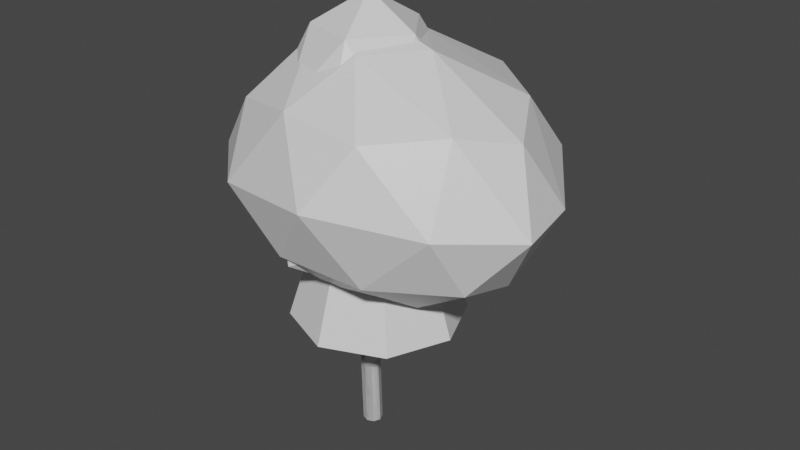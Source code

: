 # Source: Trees.blend  (saved by Blender 2.80.75; exported with 4.5.12 LTS)
import bpy
from mathutils import Matrix  # noqa: F401  (used for matrix-valued properties, if any)

bpy.ops.wm.read_factory_settings(use_empty=True)
scene = bpy.context.scene
scene.name = 'Scene'

# ---- collections
col_collection = bpy.data.collections.new('Collection'); scene.collection.children.link(col_collection)

# ---- images (referenced by path relative to the original .blend; pixels are not part of the script)
import os
ASSET_DIR = os.environ.get("B2B_ASSET_DIR", "")  # directory of the original .blend (textures are referenced by path, not embedded)
HERE = os.path.dirname(os.path.abspath(__file__))  # packed textures are extracted next to this script under _unpacked/

def load_image(name, relpath, width, height, colorspace="sRGB"):
    """Load a texture the original file referenced (path relative to the .blend, or extracted next to this script)."""
    p = next((c for c in (os.path.join(HERE, relpath), os.path.join(ASSET_DIR, relpath)) if relpath and os.path.exists(c)), "")
    if p:
        img = bpy.data.images.load(p, check_existing=True)
        img.name = name
    else:  # same state as the original file: an image datablock whose file is absent (Cycles renders it pink)
        img = bpy.data.images.new(name, width, height)
        img.source = "FILE"
        img.filepath = "//" + (relpath or name)
    img.colorspace_settings.name = colorspace
    return img
img_universal_tree_texture_psd = load_image('Universal Tree_Texture.psd', 'Universal Tree_Texture.psd', 1024, 1024, 'sRGB')

# ---- materials (node trees are filled in below, after node groups)
mat_material = bpy.data.materials.new('Material')
mat_material.alpha_threshold = 0.0
mat_material.use_transparent_shadow = False
mat_material.line_color = (0.0, 0.0, 0.0, 1.0)

# ---- material node trees
mat_material.use_nodes = True; mat_material.node_tree.nodes.clear()
_N = mat_material.node_tree.nodes; _L = mat_material.node_tree.links
n0 = _N.new('ShaderNodeOutputMaterial'); n0.name = 'Material Output'; n0.location = (300, 300)
n1 = _N.new('ShaderNodeBsdfPrincipled'); n1.name = 'Principled BSDF'; n1.location = (10, 300)
n1.distribution = 'GGX'
n1.subsurface_method = 'BURLEY'
n1.inputs[2].default_value = 0.4
n1.inputs[3].default_value = 1.45
n1.inputs[27].default_value = (0.0, 0.0, 0.0, 1.0)
n1.inputs[28].default_value = 1.0
n2 = _N.new('ShaderNodeTexImage'); n2.name = 'Image Texture'; n2.location = (-311, 280)
n2.image = img_universal_tree_texture_psd
_L.new(n1.outputs[0], n0.inputs[0])
n0.is_active_output = True

# ---- world
world_world = bpy.data.worlds.new('World'); scene.world = world_world
world_world.use_nodes = True; world_world.node_tree.nodes.clear()
_N = world_world.node_tree.nodes; _L = world_world.node_tree.links
n0 = _N.new('ShaderNodeOutputWorld'); n0.name = 'World Output'; n0.location = (300, 300)
n1 = _N.new('ShaderNodeBackground'); n1.name = 'Background'; n1.location = (10, 300)
n1.inputs[0].default_value = (0.05088, 0.05088, 0.05088, 1.0)
_L.new(n1.outputs[0], n0.inputs[0])
n0.is_active_output = True
world_world.color = (0.05088, 0.05088, 0.05088)
world_world.use_sun_shadow = False
world_world.sun_shadow_jitter_overblur = 0.0

# ---- meshes
me_icosphere_001 = bpy.data.meshes.new('Icosphere.001')
me_icosphere_001.from_pydata([(0.7908, 0.5919, 0.4442), (2.422, -0.6226, 1.657), (-0.5403, -2.044, 1.33), (-2.091, -0.08105, 1.879), (-0.5083, 1.744, 2.402), (1.521, 2.698, 2.339), (0.7654, -3.125, 5.341), (-2.249, -1.794, 4.602), (-2.333, 0.9598, 4.319), (1.297, 2.083, 5.366), (4.137, -1.108, 6.911), (-1.799, -0.3907, 8.011), (0.6084, -0.3684, 0.3473), (1.98, 0.5937, 0.4872), (0.937, -1.422, 1.063), (2.041, 0.8801, 2.287), (1.135, 1.85, 1.788), (-0.8836, -0.05297, 0.7993), (-1.488, -0.7158, 1.098), (-0.2014, 0.8929, 1.507), (-1.384, 0.7146, 1.745), (0.4191, 1.495, 2.928), (3.854, -1.373, 2.243), (3.334, 2.123, 4.557), (-0.1643, -3.421, 2.298), (1.262, -2.569, 2.787), (-2.952, -1.04, 3.43), (-1.167, -2.661, 3.019), (-0.7864, 2.487, 3.089), (-2.842, 0.1476, 3.428), (1.691, 3.566, 4.204), (0.8456, 2.781, 4.51), (1.132, -1.548, 6.883), (0.07889, -3.89, 5.287), (-3.83, -0.8597, 3.872), (0.4637, 3.235, 6.433), (2.614, 1.029, 7.607), (-0.2327, -1.565, 6.685), (0.9701, -0.1334, 7.049), (-1.637, -1.415, 6.266), (-1.983, 0.5514, 6.26), (0.4211, 1.18, 6.619), (0.0, 0.3188, -4.876), (0.0, 0.3188, 0.8066), (0.2254, 0.2254, -4.876), (0.2254, 0.2254, 0.8066), (0.3188, -1.393e-08, -4.876), (0.3188, -1.393e-08, 0.8066), (0.2254, -0.2254, -4.876), (0.2254, -0.2254, 0.8066), (-2.787e-08, -0.3188, -4.876), (-2.787e-08, -0.3188, 0.8066), (-0.2254, -0.2254, -4.876), (-0.2254, -0.2254, 0.8066), (-0.3188, 3.801e-09, -4.876), (-0.3188, 3.801e-09, 0.8066), (-0.2254, 0.2254, -4.876), (-0.2254, 0.2254, 0.8066), (0.1745, 0.3188, -0.835), (0.3999, 0.2254, -0.835), (0.4932, -1.879e-07, -0.835), (0.3999, -0.2254, -0.835), (0.1745, -0.3188, -0.835), (-0.05095, -0.2254, -0.835), (-0.1443, -1.701e-07, -0.835), (-0.05095, 0.2254, -0.835), (0.1521, 0.2254, -2.538), (0.2455, -9.691e-08, -2.538), (0.1521, -0.2254, -2.538), (-0.07327, -0.3188, -2.538), (-0.2987, -0.2254, -2.538), (-0.392, -7.917e-08, -2.538), (-0.2987, 0.2254, -2.538), (-0.07327, 0.3188, -2.538)], [], [(0, 13, 12), (1, 13, 15), (0, 12, 17), (0, 17, 19), (0, 19, 16), (1, 15, 22), (2, 14, 24), (3, 18, 26), (4, 20, 28), (5, 21, 30), (1, 22, 25), (2, 24, 27), (3, 26, 29), (4, 28, 31), (5, 30, 23), (6, 32, 37), (7, 33, 39), (8, 34, 40), (9, 35, 41), (10, 36, 38), (38, 41, 11), (38, 36, 41), (36, 9, 41), (41, 40, 11), (41, 35, 40), (35, 8, 40), (40, 39, 11), (40, 34, 39), (34, 7, 39), (39, 37, 11), (39, 33, 37), (33, 6, 37), (37, 38, 11), (37, 32, 38), (32, 10, 38), (23, 36, 10), (23, 30, 36), (30, 9, 36), (31, 35, 9), (31, 28, 35), (28, 8, 35), (29, 34, 8), (29, 26, 34), (26, 7, 34), (27, 33, 7), (27, 24, 33), (24, 6, 33), (25, 32, 6), (25, 22, 32), (22, 10, 32), (30, 31, 9), (30, 21, 31), (21, 4, 31), (28, 29, 8), (28, 20, 29), (20, 3, 29), (26, 27, 7), (26, 18, 27), (18, 2, 27), (24, 25, 6), (24, 14, 25), (14, 1, 25), (22, 23, 10), (22, 15, 23), (15, 5, 23), (16, 21, 5), (16, 19, 21), (19, 4, 21), (19, 20, 4), (19, 17, 20), (17, 3, 20), (17, 18, 3), (17, 12, 18), (12, 2, 18), (15, 16, 5), (15, 13, 16), (13, 0, 16), (12, 14, 2), (12, 13, 14), (13, 1, 14), (58, 43, 45, 59), (59, 45, 47, 60), (60, 47, 49, 61), (61, 49, 51, 62), (62, 51, 53, 63), (63, 53, 55, 64), (45, 43, 57, 55, 53, 51, 49, 47), (64, 55, 57, 65), (65, 57, 43, 58), (42, 44, 46, 48, 50, 52, 54, 56), (72, 65, 58, 73), (71, 64, 65, 72), (70, 63, 64, 71), (69, 62, 63, 70), (68, 61, 62, 69), (67, 60, 61, 68), (66, 59, 60, 67), (73, 58, 59, 66), (42, 73, 66, 44), (44, 66, 67, 46), (46, 67, 68, 48), (48, 68, 69, 50), (50, 69, 70, 52), (52, 70, 71, 54), (54, 71, 72, 56), (56, 72, 73, 42)])
_uv = me_icosphere_001.uv_layers.new(name='UVMap')
_uv.uv.foreach_set('vector', [0.8019, 0.01896, 0.7591, 0.09305, 0.8446, 0.09305, 0.7163, 0.1672, 0.6735, 0.09305, 0.6307, 0.1672, 0.1174, 0.01896, 0.0746, 0.09305, 0.1602, 0.09305, 0.2885, 0.01896, 0.2457, 0.09305, 0.3313, 0.09305, 0.4596, 0.01896, 0.4168, 0.09305, 0.5024, 0.09305, 0.7163, 0.1672, 0.6307, 0.1672, 0.6735, 0.2412, 0.8874, 0.1672, 0.8019, 0.1672, 0.8446, 0.2412, 0.2029, 0.1672, 0.1174, 0.1672, 0.1602, 0.2412, 0.3741, 0.1672, 0.2885, 0.1672, 0.3313, 0.2412, 0.5452, 0.1672, 0.4596, 0.1672, 0.5024, 0.2412, 0.7163, 0.1672, 0.6735, 0.2412, 0.7591, 0.2412, 0.8874, 0.1672, 0.8446, 0.2412, 0.9302, 0.2412, 0.2029, 0.1672, 0.1602, 0.2412, 0.2457, 0.2412, 0.3741, 0.1672, 0.3313, 0.2412, 0.4168, 0.2412, 0.5452, 0.1672, 0.5024, 0.2412, 0.588, 0.2412, 0.8019, 0.3153, 0.7163, 0.3153, 0.7591, 0.3894, 0.973, 0.3153, 0.8874, 0.3153, 0.9302, 0.3894, 0.2885, 0.3153, 0.2029, 0.3153, 0.2457, 0.3894, 0.4596, 0.3153, 0.3741, 0.3153, 0.4168, 0.3894, 0.6307, 0.3153, 0.5452, 0.3153, 0.588, 0.3894, 0.588, 0.3894, 0.5024, 0.3894, 0.5452, 0.4635, 0.588, 0.3894, 0.5452, 0.3153, 0.5024, 0.3894, 0.5452, 0.3153, 0.4596, 0.3153, 0.5024, 0.3894, 0.4168, 0.3894, 0.3313, 0.3894, 0.3741, 0.4635, 0.4168, 0.3894, 0.3741, 0.3153, 0.3313, 0.3894, 0.3741, 0.3153, 0.2885, 0.3153, 0.3313, 0.3894, 0.2457, 0.3894, 0.1602, 0.3894, 0.2029, 0.4635, 0.2457, 0.3894, 0.2029, 0.3153, 0.1602, 0.3894, 0.2029, 0.3153, 0.1174, 0.3153, 0.1602, 0.3894, 0.9302, 0.3894, 0.8446, 0.3894, 0.8874, 0.4635, 0.9302, 0.3894, 0.8874, 0.3153, 0.8446, 0.3894, 0.8874, 0.3153, 0.8019, 0.3153, 0.8446, 0.3894, 0.7591, 0.3894, 0.6735, 0.3894, 0.7163, 0.4635, 0.7591, 0.3894, 0.7163, 0.3153, 0.6735, 0.3894, 0.7163, 0.3153, 0.6307, 0.3153, 0.6735, 0.3894, 0.588, 0.2412, 0.5452, 0.3153, 0.6307, 0.3153, 0.588, 0.2412, 0.5024, 0.2412, 0.5452, 0.3153, 0.5024, 0.2412, 0.4596, 0.3153, 0.5452, 0.3153, 0.4168, 0.2412, 0.3741, 0.3153, 0.4596, 0.3153, 0.4168, 0.2412, 0.3313, 0.2412, 0.3741, 0.3153, 0.3313, 0.2412, 0.2885, 0.3153, 0.3741, 0.3153, 0.2457, 0.2412, 0.2029, 0.3153, 0.2885, 0.3153, 0.2457, 0.2412, 0.1602, 0.2412, 0.2029, 0.3153, 0.1602, 0.2412, 0.1174, 0.3153, 0.2029, 0.3153, 0.9302, 0.2412, 0.8874, 0.3153, 0.973, 0.3153, 0.9302, 0.2412, 0.8446, 0.2412, 0.8874, 0.3153, 0.8446, 0.2412, 0.8019, 0.3153, 0.8874, 0.3153, 0.7591, 0.2412, 0.7163, 0.3153, 0.8019, 0.3153, 0.7591, 0.2412, 0.6735, 0.2412, 0.7163, 0.3153, 0.6735, 0.2412, 0.6307, 0.3153, 0.7163, 0.3153, 0.5024, 0.2412, 0.4168, 0.2412, 0.4596, 0.3153, 0.5024, 0.2412, 0.4596, 0.1672, 0.4168, 0.2412, 0.4596, 0.1672, 0.3741, 0.1672, 0.4168, 0.2412, 0.3313, 0.2412, 0.2457, 0.2412, 0.2885, 0.3153, 0.3313, 0.2412, 0.2885, 0.1672, 0.2457, 0.2412, 0.2885, 0.1672, 0.2029, 0.1672, 0.2457, 0.2412, 0.1602, 0.2412, 0.0746, 0.2412, 0.1174, 0.3153, 0.1602, 0.2412, 0.1174, 0.1672, 0.0746, 0.2412, 0.1174, 0.1672, 0.03182, 0.1672, 0.0746, 0.2412, 0.8446, 0.2412, 0.7591, 0.2412, 0.8019, 0.3153, 0.8446, 0.2412, 0.8019, 0.1672, 0.7591, 0.2412, 0.8019, 0.1672, 0.7163, 0.1672, 0.7591, 0.2412, 0.6735, 0.2412, 0.588, 0.2412, 0.6307, 0.3153, 0.6735, 0.2412, 0.6307, 0.1672, 0.588, 0.2412, 0.6307, 0.1672, 0.5452, 0.1672, 0.588, 0.2412, 0.5024, 0.09305, 0.4596, 0.1672, 0.5452, 0.1672, 0.5024, 0.09305, 0.4168, 0.09305, 0.4596, 0.1672, 0.4168, 0.09305, 0.3741, 0.1672, 0.4596, 0.1672, 0.3313, 0.09305, 0.2885, 0.1672, 0.3741, 0.1672, 0.3313, 0.09305, 0.2457, 0.09305, 0.2885, 0.1672, 0.2457, 0.09305, 0.2029, 0.1672, 0.2885, 0.1672, 0.1602, 0.09305, 0.1174, 0.1672, 0.2029, 0.1672, 0.1602, 0.09305, 0.0746, 0.09305, 0.1174, 0.1672, 0.0746, 0.09305, 0.03182, 0.1672, 0.1174, 0.1672, 0.6307, 0.1672, 0.588, 0.09305, 0.5452, 0.1672, 0.6307, 0.1672, 0.6735, 0.09305, 0.588, 0.09305, 0.6735, 0.09305, 0.6307, 0.01896, 0.588, 0.09305, 0.8446, 0.09305, 0.8019, 0.1672, 0.8874, 0.1672, 0.8446, 0.09305, 0.7591, 0.09305, 0.8019, 0.1672, 0.7591, 0.09305, 0.7163, 0.1672, 0.8019, 0.1672, 0.8861, 0.777, 0.8861, 0.977, 0.7775, 0.977, 0.7775, 0.777, 0.7775, 0.777, 0.7775, 0.977, 0.669, 0.977, 0.669, 0.777, 0.669, 0.777, 0.669, 0.977, 0.5604, 0.977, 0.5604, 0.777, 0.5604, 0.777, 0.5604, 0.977, 0.4519, 0.977, 0.4519, 0.777, 0.4519, 0.777, 0.4519, 0.977, 0.3433, 0.977, 0.3433, 0.777, 0.3433, 0.777, 0.3433, 0.977, 0.2347, 0.977, 0.2347, 0.777, 0.9607, 0.8872, 0.9702, 0.9101, 0.9607, 0.933, 0.9378, 0.9425, 0.915, 0.933, 0.9055, 0.9101, 0.915, 0.8872, 0.9378, 0.8778, 0.2347, 0.777, 0.2347, 0.977, 0.1262, 0.977, 0.1262, 0.777, 0.1262, 0.777, 0.1262, 0.977, 0.01762, 0.977, 0.01762, 0.777, 0.9702, 0.8427, 0.9607, 0.8198, 0.9378, 0.8103, 0.915, 0.8198, 0.9055, 0.8427, 0.915, 0.8656, 0.9378, 0.8751, 0.9607, 0.8656, 0.1262, 0.6598, 0.1262, 0.777, 0.01762, 0.777, 0.01762, 0.6598, 0.2347, 0.6598, 0.2347, 0.777, 0.1262, 0.777, 0.1262, 0.6598, 0.3433, 0.6598, 0.3433, 0.777, 0.2347, 0.777, 0.2347, 0.6598, 0.4519, 0.6598, 0.4519, 0.777, 0.3433, 0.777, 0.3433, 0.6598, 0.5604, 0.6598, 0.5604, 0.777, 0.4519, 0.777, 0.4519, 0.6598, 0.669, 0.6598, 0.669, 0.777, 0.5604, 0.777, 0.5604, 0.6598, 0.7775, 0.6598, 0.7775, 0.777, 0.669, 0.777, 0.669, 0.6598, 0.8861, 0.6598, 0.8861, 0.777, 0.7775, 0.777, 0.7775, 0.6598, 0.8861, 0.5427, 0.8861, 0.6598, 0.7775, 0.6598, 0.7775, 0.5427, 0.7775, 0.5427, 0.7775, 0.6598, 0.669, 0.6598, 0.669, 0.5427, 0.669, 0.5427, 0.669, 0.6598, 0.5604, 0.6598, 0.5604, 0.5427, 0.5604, 0.5427, 0.5604, 0.6598, 0.4519, 0.6598, 0.4519, 0.5427, 0.4519, 0.5427, 0.4519, 0.6598, 0.3433, 0.6598, 0.3433, 0.5427, 0.3433, 0.5427, 0.3433, 0.6598, 0.2347, 0.6598, 0.2347, 0.5427, 0.2347, 0.5427, 0.2347, 0.6598, 0.1262, 0.6598, 0.1262, 0.5427, 0.1262, 0.5427, 0.1262, 0.6598, 0.01762, 0.6598, 0.01762, 0.5427])
me_icosphere_001.materials.append(mat_material)
me_icosphere_001.use_remesh_preserve_volume = False
me_icosphere_001.use_remesh_preserve_attributes = False
me_icosphere_001.use_mirror_vertex_groups = False
me_icosphere_001.update()
me_icosphere_002 = bpy.data.meshes.new('Icosphere.002')
me_icosphere_002.from_pydata([(0.0, 0.3188, -4.876), (0.0, 0.3188, 0.8775), (0.2254, 0.2254, -4.876), (0.2254, 0.2254, 0.8779), (0.3188, -1.393e-08, -4.876), (0.3188, -1.393e-08, 0.8779), (0.2254, -0.2254, -4.876), (0.2254, -0.2254, 0.8777), (-2.787e-08, -0.3188, -4.876), (-2.787e-08, -0.3188, 0.8773), (-0.2254, -0.2254, -4.876), (-0.2254, -0.2254, 0.8769), (-0.3188, 3.801e-09, -4.876), (-0.3188, 3.801e-09, 0.8769), (-0.2254, 0.2254, -4.876), (-0.2254, 0.2254, 0.8771), (0.1745, 0.3188, -0.835), (0.3999, 0.2254, -0.835), (0.4932, -1.879e-07, -0.835), (0.3999, -0.2254, -0.835), (0.1745, -0.3188, -0.835), (-0.05095, -0.2254, -0.835), (-0.1443, -1.701e-07, -0.835), (-0.05095, 0.2254, -0.835), (0.1521, 0.2254, -2.538), (0.2455, -9.691e-08, -2.538), (0.1521, -0.2254, -2.538), (-0.07327, -0.3188, -2.538), (-0.2987, -0.2254, -2.538), (-0.392, -7.917e-08, -2.538), (-0.2987, 0.2254, -2.538), (-0.07327, 0.3188, -2.538), (0.04328, 0.01136, 0.3926), (2.352, -1.666, 2.389), (-0.8385, -2.703, 2.389), (-2.81, 0.01136, 2.389), (-0.8385, 2.725, 2.389), (2.352, 1.689, 2.389), (0.9251, -2.703, 6.454), (-2.265, -1.666, 6.454), (-2.265, 1.689, 6.454), (0.9251, 2.725, 6.454), (2.897, 0.01136, 6.454), (0.04328, 0.01136, 9.765), (-0.475, -1.584, 0.8989), (1.4, -0.9745, 0.8989), (0.8819, -2.57, 2.084), (2.757, 0.01136, 2.084), (1.4, 0.9972, 0.8989), (-1.634, 0.01136, 0.8989), (-2.152, -1.584, 2.084), (-0.475, 1.607, 0.8989), (-2.152, 1.607, 2.084), (0.8819, 2.592, 2.084), (3.078, -0.9745, 4.274), (3.078, 0.9972, 4.274), (0.04328, -3.179, 4.274), (1.919, -2.57, 4.274), (-2.991, -0.9745, 4.274), (-1.832, -2.57, 4.274), (-1.832, 2.592, 4.274), (-2.991, 0.9972, 4.274), (1.919, 2.592, 4.274), (0.04328, 3.202, 4.274), (2.239, -1.584, 6.874), (-0.7954, -2.57, 6.874), (-2.671, 0.01136, 6.874), (-0.7954, 2.592, 6.874), (2.239, 1.607, 6.874), (0.5616, -1.584, 8.767), (1.721, 0.01136, 8.767), (-1.314, -0.9745, 8.767), (-1.314, 0.9972, 8.767), (0.5616, 1.607, 8.767)], [], [(16, 1, 3, 17), (17, 3, 5, 18), (18, 5, 7, 19), (19, 7, 9, 20), (20, 9, 11, 21), (21, 11, 13, 22), (3, 1, 15, 13, 11, 9, 7, 5), (22, 13, 15, 23), (23, 15, 1, 16), (0, 2, 4, 6, 8, 10, 12, 14), (30, 23, 16, 31), (29, 22, 23, 30), (28, 21, 22, 29), (27, 20, 21, 28), (26, 19, 20, 27), (25, 18, 19, 26), (24, 17, 18, 25), (31, 16, 17, 24), (0, 31, 24, 2), (2, 24, 25, 4), (4, 25, 26, 6), (6, 26, 27, 8), (8, 27, 28, 10), (10, 28, 29, 12), (12, 29, 30, 14), (14, 30, 31, 0), (32, 45, 44), (33, 45, 47), (32, 44, 49), (32, 49, 51), (32, 51, 48), (33, 47, 54), (34, 46, 56), (35, 50, 58), (36, 52, 60), (37, 53, 62), (33, 54, 57), (34, 56, 59), (35, 58, 61), (36, 60, 63), (37, 62, 55), (38, 64, 69), (39, 65, 71), (40, 66, 72), (41, 67, 73), (42, 68, 70), (70, 73, 43), (70, 68, 73), (68, 41, 73), (73, 72, 43), (73, 67, 72), (67, 40, 72), (72, 71, 43), (72, 66, 71), (66, 39, 71), (71, 69, 43), (71, 65, 69), (65, 38, 69), (69, 70, 43), (69, 64, 70), (64, 42, 70), (55, 68, 42), (55, 62, 68), (62, 41, 68), (63, 67, 41), (63, 60, 67), (60, 40, 67), (61, 66, 40), (61, 58, 66), (58, 39, 66), (59, 65, 39), (59, 56, 65), (56, 38, 65), (57, 64, 38), (57, 54, 64), (54, 42, 64), (62, 63, 41), (62, 53, 63), (53, 36, 63), (60, 61, 40), (60, 52, 61), (52, 35, 61), (58, 59, 39), (58, 50, 59), (50, 34, 59), (56, 57, 38), (56, 46, 57), (46, 33, 57), (54, 55, 42), (54, 47, 55), (47, 37, 55), (48, 53, 37), (48, 51, 53), (51, 36, 53), (51, 52, 36), (51, 49, 52), (49, 35, 52), (49, 50, 35), (49, 44, 50), (44, 34, 50), (47, 48, 37), (47, 45, 48), (45, 32, 48), (44, 46, 34), (44, 45, 46), (45, 33, 46)])
_uv = me_icosphere_002.uv_layers.new(name='UVMap')
_uv.uv.foreach_set('vector', [0.8716, 0.7774, 0.8716, 0.9711, 0.7664, 0.9711, 0.7664, 0.7774, 0.7664, 0.7774, 0.7664, 0.9711, 0.6612, 0.9711, 0.6612, 0.7774, 0.6612, 0.7774, 0.6612, 0.9711, 0.556, 0.9711, 0.556, 0.7774, 0.556, 0.7774, 0.556, 0.9711, 0.4509, 0.9711, 0.4509, 0.7774, 0.4509, 0.7774, 0.4509, 0.9711, 0.3457, 0.9711, 0.3457, 0.7774, 0.3457, 0.7774, 0.3457, 0.9711, 0.2405, 0.9711, 0.2405, 0.7774, 0.9592, 0.8853, 0.9677, 0.9058, 0.9592, 0.9263, 0.9387, 0.9348, 0.9183, 0.9263, 0.9098, 0.9058, 0.9183, 0.8853, 0.9387, 0.8768, 0.2405, 0.7774, 0.2405, 0.9711, 0.1353, 0.9711, 0.1353, 0.7774, 0.1353, 0.7774, 0.1353, 0.9711, 0.03016, 0.9711, 0.03016, 0.7774, 0.9677, 0.8455, 0.9592, 0.825, 0.9387, 0.8165, 0.9183, 0.825, 0.9098, 0.8455, 0.9183, 0.866, 0.9387, 0.8744, 0.9592, 0.866, 0.1353, 0.6639, 0.1353, 0.7774, 0.03016, 0.7774, 0.03016, 0.6639, 0.2405, 0.6639, 0.2405, 0.7774, 0.1353, 0.7774, 0.1353, 0.6639, 0.3457, 0.6639, 0.3457, 0.7774, 0.2405, 0.7774, 0.2405, 0.6639, 0.4509, 0.6639, 0.4509, 0.7774, 0.3457, 0.7774, 0.3457, 0.6639, 0.556, 0.6639, 0.556, 0.7774, 0.4509, 0.7774, 0.4509, 0.6639, 0.6612, 0.6639, 0.6612, 0.7774, 0.556, 0.7774, 0.556, 0.6639, 0.7664, 0.6639, 0.7664, 0.7774, 0.6612, 0.7774, 0.6612, 0.6639, 0.8716, 0.6639, 0.8716, 0.7774, 0.7664, 0.7774, 0.7664, 0.6639, 0.8716, 0.5504, 0.8716, 0.6639, 0.7664, 0.6639, 0.7664, 0.5504, 0.7664, 0.5504, 0.7664, 0.6639, 0.6612, 0.6639, 0.6612, 0.5504, 0.6612, 0.5504, 0.6612, 0.6639, 0.556, 0.6639, 0.556, 0.5504, 0.556, 0.5504, 0.556, 0.6639, 0.4509, 0.6639, 0.4509, 0.5504, 0.4509, 0.5504, 0.4509, 0.6639, 0.3457, 0.6639, 0.3457, 0.5504, 0.3457, 0.5504, 0.3457, 0.6639, 0.2405, 0.6639, 0.2405, 0.5504, 0.2405, 0.5504, 0.2405, 0.6639, 0.1353, 0.6639, 0.1353, 0.5504, 0.1353, 0.5504, 0.1353, 0.6639, 0.03016, 0.6639, 0.03016, 0.5504, 0.8059, 0.009132, 0.7622, 0.08482, 0.8496, 0.08482, 0.7185, 0.1605, 0.6748, 0.08482, 0.6311, 0.1605, 0.1067, 0.009132, 0.06303, 0.08482, 0.1504, 0.08482, 0.2815, 0.009132, 0.2378, 0.08482, 0.3252, 0.08482, 0.4563, 0.009132, 0.4126, 0.08482, 0.5, 0.08482, 0.7185, 0.1605, 0.6311, 0.1605, 0.6748, 0.2362, 0.8933, 0.1605, 0.8059, 0.1605, 0.8496, 0.2362, 0.1941, 0.1605, 0.1067, 0.1605, 0.1504, 0.2362, 0.3689, 0.1605, 0.2815, 0.1605, 0.3252, 0.2362, 0.5437, 0.1605, 0.4563, 0.1605, 0.5, 0.2362, 0.7185, 0.1605, 0.6748, 0.2362, 0.7622, 0.2362, 0.8933, 0.1605, 0.8496, 0.2362, 0.937, 0.2362, 0.1941, 0.1605, 0.1504, 0.2362, 0.2378, 0.2362, 0.3689, 0.1605, 0.3252, 0.2362, 0.4126, 0.2362, 0.5437, 0.1605, 0.5, 0.2362, 0.5874, 0.2362, 0.8059, 0.3119, 0.7185, 0.3119, 0.7622, 0.3876, 0.9807, 0.3119, 0.8933, 0.3119, 0.937, 0.3876, 0.2815, 0.3119, 0.1941, 0.3119, 0.2378, 0.3876, 0.4563, 0.3119, 0.3689, 0.3119, 0.4126, 0.3876, 0.6311, 0.3119, 0.5437, 0.3119, 0.5874, 0.3876, 0.5874, 0.3876, 0.5, 0.3876, 0.5437, 0.4632, 0.5874, 0.3876, 0.5437, 0.3119, 0.5, 0.3876, 0.5437, 0.3119, 0.4563, 0.3119, 0.5, 0.3876, 0.4126, 0.3876, 0.3252, 0.3876, 0.3689, 0.4632, 0.4126, 0.3876, 0.3689, 0.3119, 0.3252, 0.3876, 0.3689, 0.3119, 0.2815, 0.3119, 0.3252, 0.3876, 0.2378, 0.3876, 0.1504, 0.3876, 0.1941, 0.4632, 0.2378, 0.3876, 0.1941, 0.3119, 0.1504, 0.3876, 0.1941, 0.3119, 0.1067, 0.3119, 0.1504, 0.3876, 0.937, 0.3876, 0.8496, 0.3876, 0.8933, 0.4632, 0.937, 0.3876, 0.8933, 0.3119, 0.8496, 0.3876, 0.8933, 0.3119, 0.8059, 0.3119, 0.8496, 0.3876, 0.7622, 0.3876, 0.6748, 0.3876, 0.7185, 0.4632, 0.7622, 0.3876, 0.7185, 0.3119, 0.6748, 0.3876, 0.7185, 0.3119, 0.6311, 0.3119, 0.6748, 0.3876, 0.5874, 0.2362, 0.5437, 0.3119, 0.6311, 0.3119, 0.5874, 0.2362, 0.5, 0.2362, 0.5437, 0.3119, 0.5, 0.2362, 0.4563, 0.3119, 0.5437, 0.3119, 0.4126, 0.2362, 0.3689, 0.3119, 0.4563, 0.3119, 0.4126, 0.2362, 0.3252, 0.2362, 0.3689, 0.3119, 0.3252, 0.2362, 0.2815, 0.3119, 0.3689, 0.3119, 0.2378, 0.2362, 0.1941, 0.3119, 0.2815, 0.3119, 0.2378, 0.2362, 0.1504, 0.2362, 0.1941, 0.3119, 0.1504, 0.2362, 0.1067, 0.3119, 0.1941, 0.3119, 0.937, 0.2362, 0.8933, 0.3119, 0.9807, 0.3119, 0.937, 0.2362, 0.8496, 0.2362, 0.8933, 0.3119, 0.8496, 0.2362, 0.8059, 0.3119, 0.8933, 0.3119, 0.7622, 0.2362, 0.7185, 0.3119, 0.8059, 0.3119, 0.7622, 0.2362, 0.6748, 0.2362, 0.7185, 0.3119, 0.6748, 0.2362, 0.6311, 0.3119, 0.7185, 0.3119, 0.5, 0.2362, 0.4126, 0.2362, 0.4563, 0.3119, 0.5, 0.2362, 0.4563, 0.1605, 0.4126, 0.2362, 0.4563, 0.1605, 0.3689, 0.1605, 0.4126, 0.2362, 0.3252, 0.2362, 0.2378, 0.2362, 0.2815, 0.3119, 0.3252, 0.2362, 0.2815, 0.1605, 0.2378, 0.2362, 0.2815, 0.1605, 0.1941, 0.1605, 0.2378, 0.2362, 0.1504, 0.2362, 0.06303, 0.2362, 0.1067, 0.3119, 0.1504, 0.2362, 0.1067, 0.1605, 0.06303, 0.2362, 0.1067, 0.1605, 0.01933, 0.1605, 0.06303, 0.2362, 0.8496, 0.2362, 0.7622, 0.2362, 0.8059, 0.3119, 0.8496, 0.2362, 0.8059, 0.1605, 0.7622, 0.2362, 0.8059, 0.1605, 0.7185, 0.1605, 0.7622, 0.2362, 0.6748, 0.2362, 0.5874, 0.2362, 0.6311, 0.3119, 0.6748, 0.2362, 0.6311, 0.1605, 0.5874, 0.2362, 0.6311, 0.1605, 0.5437, 0.1605, 0.5874, 0.2362, 0.5, 0.08482, 0.4563, 0.1605, 0.5437, 0.1605, 0.5, 0.08482, 0.4126, 0.08482, 0.4563, 0.1605, 0.4126, 0.08482, 0.3689, 0.1605, 0.4563, 0.1605, 0.3252, 0.08482, 0.2815, 0.1605, 0.3689, 0.1605, 0.3252, 0.08482, 0.2378, 0.08482, 0.2815, 0.1605, 0.2378, 0.08482, 0.1941, 0.1605, 0.2815, 0.1605, 0.1504, 0.08482, 0.1067, 0.1605, 0.1941, 0.1605, 0.1504, 0.08482, 0.06303, 0.08482, 0.1067, 0.1605, 0.06303, 0.08482, 0.01933, 0.1605, 0.1067, 0.1605, 0.6311, 0.1605, 0.5874, 0.08482, 0.5437, 0.1605, 0.6311, 0.1605, 0.6748, 0.08482, 0.5874, 0.08482, 0.6748, 0.08482, 0.6311, 0.009132, 0.5874, 0.08482, 0.8496, 0.08482, 0.8059, 0.1605, 0.8933, 0.1605, 0.8496, 0.08482, 0.7622, 0.08482, 0.8059, 0.1605, 0.7622, 0.08482, 0.7185, 0.1605, 0.8059, 0.1605])
me_icosphere_002.materials.append(mat_material)
me_icosphere_002.use_remesh_preserve_volume = False
me_icosphere_002.use_remesh_preserve_attributes = False
me_icosphere_002.use_mirror_vertex_groups = False
me_icosphere_002.update()
me_icosphere_003 = bpy.data.meshes.new('Icosphere.003')
me_icosphere_003.from_pydata([(0.0, 0.3188, -4.876), (0.6307, 0.3609, 0.9053), (0.2254, 0.2254, -4.876), (0.9631, 0.2524, 0.8974), (0.3188, -1.393e-08, -4.876), (1.131, -0.00211, 0.8892), (0.2254, -0.2254, -4.876), (1.027, -0.2501, 0.8905), (-2.787e-08, -0.3188, -4.876), (0.7144, -0.3473, 0.8909), (-0.2254, -0.2254, -4.876), (0.384, -0.2386, 0.8858), (-0.3188, 3.801e-09, -4.876), (0.2278, 0.01026, 0.8869), (-0.2254, 0.2254, -4.876), (0.3294, 0.2581, 0.8986), (0.2426, 0.3188, -0.835), (0.5011, 0.2254, -0.835), (0.6199, -1.879e-07, -0.835), (0.5237, -0.2254, -0.835), (0.2697, -0.3188, -0.835), (0.01239, -0.2254, -0.835), (-0.09834, -1.701e-07, -0.835), (-0.003291, 0.2254, -0.835), (0.1521, 0.2254, -2.538), (0.2455, -9.691e-08, -2.538), (0.1521, -0.2254, -2.538), (-0.07327, -0.3188, -2.538), (-0.2987, -0.2254, -2.538), (-0.392, -7.917e-08, -2.538), (-0.2987, 0.2254, -2.538), (-0.07327, 0.3188, -2.538), (0.5194, 0.01136, 0.3926), (4.91, -1.728, 2.418), (-0.2837, -3.614, 2.667), (-3.835, -0.1161, 2.389), (-1.468, 4.234, 2.973), (4.478, 2.369, 2.441), (2.446, -3.334, 6.736), (-2.991, -2.075, 6.433), (-3.212, 2.405, 6.508), (1.817, 4.148, 6.951), (5.343, 0.108, 6.455), (0.05439, 0.01136, 9.208), (0.05031, -1.745, 0.9584), (2.728, -1.041, 0.9299), (2.426, -3.186, 2.373), (5.137, 0.04348, 2.085), (2.406, 1.084, 0.9261), (-1.656, -0.008709, 0.8989), (-2.815, -1.956, 2.084), (-0.2919, 1.856, 1.041), (-2.798, 2.106, 2.194), (1.894, 4.05, 2.599), (6.479, -0.9745, 4.274), (6.024, 1.36, 4.277), (1.385, -4.481, 4.863), (4.585, -2.907, 4.432), (-4.865, -1.244, 4.274), (-2.428, -3.512, 4.345), (-3.285, 4.445, 4.784), (-4.451, 1.183, 4.267), (4.287, 3.844, 4.948), (0.004786, 5.37, 5.323), (4.314, -1.654, 6.906), (-0.316, -3.159, 6.953), (-3.348, -0.04565, 6.821), (-1.285, 3.68, 7.179), (4.06, 2.295, 6.899), (0.9511, -1.619, 8.41), (2.331, 0.01136, 8.453), (-1.295, -0.9893, 8.374), (-1.368, 1.038, 8.374), (0.7031, 1.664, 8.413)], [], [(16, 1, 3, 17), (17, 3, 5, 18), (18, 5, 7, 19), (19, 7, 9, 20), (20, 9, 11, 21), (21, 11, 13, 22), (3, 1, 15, 13, 11, 9, 7, 5), (22, 13, 15, 23), (23, 15, 1, 16), (0, 2, 4, 6, 8, 10, 12, 14), (30, 23, 16, 31), (29, 22, 23, 30), (28, 21, 22, 29), (27, 20, 21, 28), (26, 19, 20, 27), (25, 18, 19, 26), (24, 17, 18, 25), (31, 16, 17, 24), (0, 31, 24, 2), (2, 24, 25, 4), (4, 25, 26, 6), (6, 26, 27, 8), (8, 27, 28, 10), (10, 28, 29, 12), (12, 29, 30, 14), (14, 30, 31, 0), (32, 45, 44), (33, 45, 47), (32, 44, 49), (32, 49, 51), (32, 51, 48), (33, 47, 54), (34, 46, 56), (35, 50, 58), (36, 52, 60), (37, 53, 62), (33, 54, 57), (34, 56, 59), (35, 58, 61), (36, 60, 63), (37, 62, 55), (38, 64, 69), (39, 65, 71), (40, 66, 72), (41, 67, 73), (42, 68, 70), (70, 73, 43), (70, 68, 73), (68, 41, 73), (73, 72, 43), (73, 67, 72), (67, 40, 72), (72, 71, 43), (72, 66, 71), (66, 39, 71), (71, 69, 43), (71, 65, 69), (65, 38, 69), (69, 70, 43), (69, 64, 70), (64, 42, 70), (55, 68, 42), (55, 62, 68), (62, 41, 68), (63, 67, 41), (63, 60, 67), (60, 40, 67), (61, 66, 40), (61, 58, 66), (58, 39, 66), (59, 65, 39), (59, 56, 65), (56, 38, 65), (57, 64, 38), (57, 54, 64), (54, 42, 64), (62, 63, 41), (62, 53, 63), (53, 36, 63), (60, 61, 40), (60, 52, 61), (52, 35, 61), (58, 59, 39), (58, 50, 59), (50, 34, 59), (56, 57, 38), (56, 46, 57), (46, 33, 57), (54, 55, 42), (54, 47, 55), (47, 37, 55), (48, 53, 37), (48, 51, 53), (51, 36, 53), (51, 52, 36), (51, 49, 52), (49, 35, 52), (49, 50, 35), (49, 44, 50), (44, 34, 50), (47, 48, 37), (47, 45, 48), (45, 32, 48), (44, 46, 34), (44, 45, 46), (45, 33, 46)])
_uv = me_icosphere_003.uv_layers.new(name='UVMap')
_uv.uv.foreach_set('vector', [0.8704, 0.774, 0.8704, 0.9684, 0.7649, 0.9684, 0.7649, 0.774, 0.7649, 0.774, 0.7649, 0.9684, 0.6594, 0.9684, 0.6594, 0.774, 0.6594, 0.774, 0.6594, 0.9684, 0.5539, 0.9684, 0.5539, 0.774, 0.5539, 0.774, 0.5539, 0.9684, 0.4484, 0.9684, 0.4484, 0.774, 0.4484, 0.774, 0.4484, 0.9684, 0.3429, 0.9684, 0.3429, 0.774, 0.3429, 0.774, 0.3429, 0.9684, 0.2374, 0.9684, 0.2374, 0.774, 0.9644, 0.8886, 0.9748, 0.9135, 0.9644, 0.9384, 0.9395, 0.9487, 0.9146, 0.9384, 0.9043, 0.9135, 0.9146, 0.8886, 0.9395, 0.8782, 0.2374, 0.774, 0.2374, 0.9684, 0.1319, 0.9684, 0.1319, 0.774, 0.1319, 0.774, 0.1319, 0.9684, 0.02638, 0.9684, 0.02638, 0.774, 0.9748, 0.8401, 0.9644, 0.8151, 0.9395, 0.8048, 0.9146, 0.8151, 0.9043, 0.8401, 0.9146, 0.865, 0.9395, 0.8753, 0.9644, 0.865, 0.1319, 0.6602, 0.1319, 0.774, 0.02638, 0.774, 0.02638, 0.6602, 0.2374, 0.6602, 0.2374, 0.774, 0.1319, 0.774, 0.1319, 0.6602, 0.3429, 0.6602, 0.3429, 0.774, 0.2374, 0.774, 0.2374, 0.6602, 0.4484, 0.6602, 0.4484, 0.774, 0.3429, 0.774, 0.3429, 0.6602, 0.5539, 0.6602, 0.5539, 0.774, 0.4484, 0.774, 0.4484, 0.6602, 0.6594, 0.6602, 0.6594, 0.774, 0.5539, 0.774, 0.5539, 0.6602, 0.7649, 0.6602, 0.7649, 0.774, 0.6594, 0.774, 0.6594, 0.6602, 0.8704, 0.6602, 0.8704, 0.774, 0.7649, 0.774, 0.7649, 0.6602, 0.8704, 0.5464, 0.8704, 0.6602, 0.7649, 0.6602, 0.7649, 0.5464, 0.7649, 0.5464, 0.7649, 0.6602, 0.6594, 0.6602, 0.6594, 0.5464, 0.6594, 0.5464, 0.6594, 0.6602, 0.5539, 0.6602, 0.5539, 0.5464, 0.5539, 0.5464, 0.5539, 0.6602, 0.4484, 0.6602, 0.4484, 0.5464, 0.4484, 0.5464, 0.4484, 0.6602, 0.3429, 0.6602, 0.3429, 0.5464, 0.3429, 0.5464, 0.3429, 0.6602, 0.2374, 0.6602, 0.2374, 0.5464, 0.2374, 0.5464, 0.2374, 0.6602, 0.1319, 0.6602, 0.1319, 0.5464, 0.1319, 0.5464, 0.1319, 0.6602, 0.02638, 0.6602, 0.02638, 0.5464, 0.8044, 0.01023, 0.7609, 0.08555, 0.8479, 0.08555, 0.7174, 0.1609, 0.6739, 0.08555, 0.6305, 0.1609, 0.1086, 0.01023, 0.06514, 0.08555, 0.1521, 0.08555, 0.2826, 0.01023, 0.2391, 0.08555, 0.3261, 0.08555, 0.4565, 0.01023, 0.413, 0.08555, 0.5, 0.08555, 0.7174, 0.1609, 0.6305, 0.1609, 0.6739, 0.2362, 0.8914, 0.1609, 0.8044, 0.1609, 0.8479, 0.2362, 0.1956, 0.1609, 0.1086, 0.1609, 0.1521, 0.2362, 0.3695, 0.1609, 0.2826, 0.1609, 0.3261, 0.2362, 0.5435, 0.1609, 0.4565, 0.1609, 0.5, 0.2362, 0.7174, 0.1609, 0.6739, 0.2362, 0.7609, 0.2362, 0.8914, 0.1609, 0.8479, 0.2362, 0.9349, 0.2362, 0.1956, 0.1609, 0.1521, 0.2362, 0.2391, 0.2362, 0.3695, 0.1609, 0.3261, 0.2362, 0.413, 0.2362, 0.5435, 0.1609, 0.5, 0.2362, 0.587, 0.2362, 0.8044, 0.3115, 0.7174, 0.3115, 0.7609, 0.3868, 0.9783, 0.3115, 0.8914, 0.3115, 0.9349, 0.3868, 0.2826, 0.3115, 0.1956, 0.3115, 0.2391, 0.3868, 0.4565, 0.3115, 0.3695, 0.3115, 0.413, 0.3868, 0.6305, 0.3115, 0.5435, 0.3115, 0.587, 0.3868, 0.587, 0.3868, 0.5, 0.3868, 0.5435, 0.4622, 0.587, 0.3868, 0.5435, 0.3115, 0.5, 0.3868, 0.5435, 0.3115, 0.4565, 0.3115, 0.5, 0.3868, 0.413, 0.3868, 0.3261, 0.3868, 0.3695, 0.4622, 0.413, 0.3868, 0.3695, 0.3115, 0.3261, 0.3868, 0.3695, 0.3115, 0.2826, 0.3115, 0.3261, 0.3868, 0.2391, 0.3868, 0.1521, 0.3868, 0.1956, 0.4622, 0.2391, 0.3868, 0.1956, 0.3115, 0.1521, 0.3868, 0.1956, 0.3115, 0.1086, 0.3115, 0.1521, 0.3868, 0.9349, 0.3868, 0.8479, 0.3868, 0.8914, 0.4622, 0.9349, 0.3868, 0.8914, 0.3115, 0.8479, 0.3868, 0.8914, 0.3115, 0.8044, 0.3115, 0.8479, 0.3868, 0.7609, 0.3868, 0.6739, 0.3868, 0.7174, 0.4622, 0.7609, 0.3868, 0.7174, 0.3115, 0.6739, 0.3868, 0.7174, 0.3115, 0.6305, 0.3115, 0.6739, 0.3868, 0.587, 0.2362, 0.5435, 0.3115, 0.6305, 0.3115, 0.587, 0.2362, 0.5, 0.2362, 0.5435, 0.3115, 0.5, 0.2362, 0.4565, 0.3115, 0.5435, 0.3115, 0.413, 0.2362, 0.3695, 0.3115, 0.4565, 0.3115, 0.413, 0.2362, 0.3261, 0.2362, 0.3695, 0.3115, 0.3261, 0.2362, 0.2826, 0.3115, 0.3695, 0.3115, 0.2391, 0.2362, 0.1956, 0.3115, 0.2826, 0.3115, 0.2391, 0.2362, 0.1521, 0.2362, 0.1956, 0.3115, 0.1521, 0.2362, 0.1086, 0.3115, 0.1956, 0.3115, 0.9349, 0.2362, 0.8914, 0.3115, 0.9783, 0.3115, 0.9349, 0.2362, 0.8479, 0.2362, 0.8914, 0.3115, 0.8479, 0.2362, 0.8044, 0.3115, 0.8914, 0.3115, 0.7609, 0.2362, 0.7174, 0.3115, 0.8044, 0.3115, 0.7609, 0.2362, 0.6739, 0.2362, 0.7174, 0.3115, 0.6739, 0.2362, 0.6305, 0.3115, 0.7174, 0.3115, 0.5, 0.2362, 0.413, 0.2362, 0.4565, 0.3115, 0.5, 0.2362, 0.4565, 0.1609, 0.413, 0.2362, 0.4565, 0.1609, 0.3695, 0.1609, 0.413, 0.2362, 0.3261, 0.2362, 0.2391, 0.2362, 0.2826, 0.3115, 0.3261, 0.2362, 0.2826, 0.1609, 0.2391, 0.2362, 0.2826, 0.1609, 0.1956, 0.1609, 0.2391, 0.2362, 0.1521, 0.2362, 0.06514, 0.2362, 0.1086, 0.3115, 0.1521, 0.2362, 0.1086, 0.1609, 0.06514, 0.2362, 0.1086, 0.1609, 0.02166, 0.1609, 0.06514, 0.2362, 0.8479, 0.2362, 0.7609, 0.2362, 0.8044, 0.3115, 0.8479, 0.2362, 0.8044, 0.1609, 0.7609, 0.2362, 0.8044, 0.1609, 0.7174, 0.1609, 0.7609, 0.2362, 0.6739, 0.2362, 0.587, 0.2362, 0.6305, 0.3115, 0.6739, 0.2362, 0.6305, 0.1609, 0.587, 0.2362, 0.6305, 0.1609, 0.5435, 0.1609, 0.587, 0.2362, 0.5, 0.08555, 0.4565, 0.1609, 0.5435, 0.1609, 0.5, 0.08555, 0.413, 0.08555, 0.4565, 0.1609, 0.413, 0.08555, 0.3695, 0.1609, 0.4565, 0.1609, 0.3261, 0.08555, 0.2826, 0.1609, 0.3695, 0.1609, 0.3261, 0.08555, 0.2391, 0.08555, 0.2826, 0.1609, 0.2391, 0.08555, 0.1956, 0.1609, 0.2826, 0.1609, 0.1521, 0.08555, 0.1086, 0.1609, 0.1956, 0.1609, 0.1521, 0.08555, 0.06514, 0.08555, 0.1086, 0.1609, 0.06514, 0.08555, 0.02166, 0.1609, 0.1086, 0.1609, 0.6305, 0.1609, 0.587, 0.08555, 0.5435, 0.1609, 0.6305, 0.1609, 0.6739, 0.08555, 0.587, 0.08555, 0.6739, 0.08555, 0.6305, 0.01023, 0.587, 0.08555, 0.8479, 0.08555, 0.8044, 0.1609, 0.8914, 0.1609, 0.8479, 0.08555, 0.7609, 0.08555, 0.8044, 0.1609, 0.7609, 0.08555, 0.7174, 0.1609, 0.8044, 0.1609])
me_icosphere_003.materials.append(mat_material)
me_icosphere_003.use_remesh_preserve_volume = False
me_icosphere_003.use_remesh_preserve_attributes = False
me_icosphere_003.use_mirror_vertex_groups = False
me_icosphere_003.update()
me_icosphere_004 = bpy.data.meshes.new('Icosphere.004')
me_icosphere_004.from_pydata([(0.0, 0.3188, -4.876), (0.0, 0.3188, 0.8775), (0.2254, 0.2254, -4.876), (0.2254, 0.2254, 0.8779), (0.3188, -1.393e-08, -4.876), (0.3188, -1.393e-08, 0.8779), (0.2254, -0.2254, -4.876), (0.2254, -0.2254, 0.8777), (-2.787e-08, -0.3188, -4.876), (-2.787e-08, -0.3188, 0.8773), (-0.2254, -0.2254, -4.876), (-0.2254, -0.2254, 0.8769), (-0.3188, 3.801e-09, -4.876), (-0.3188, 3.801e-09, 0.8769), (-0.2254, 0.2254, -4.876), (-0.2254, 0.2254, 0.8771), (0.1745, 0.3188, -0.835), (0.3999, 0.2254, -0.835), (0.4932, -1.879e-07, -0.835), (0.3999, -0.2254, -0.835), (0.1745, -0.3188, -0.835), (-0.05095, -0.2254, -0.835), (-0.1443, -1.701e-07, -0.835), (-0.05095, 0.2254, -0.835), (0.1521, 0.2254, -2.538), (0.2455, -9.691e-08, -2.538), (0.1521, -0.2254, -2.538), (-0.07327, -0.3188, -2.538), (-0.2987, -0.2254, -2.538), (-0.392, -7.917e-08, -2.538), (-0.2987, 0.2254, -2.538), (-0.07327, 0.3188, -2.538), (0.3159, 2.853, -0.5482), (2.325, 2.021, -0.5482), (3.157, 0.01136, -0.5482), (2.325, -1.998, -0.5482), (0.3159, -2.83, -0.5482), (-1.693, -1.998, -0.5482), (-2.525, 0.01136, -0.5482), (-1.693, 2.021, -0.5482), (0.3159, 0.01136, 8.399)], [], [(16, 1, 3, 17), (17, 3, 5, 18), (18, 5, 7, 19), (19, 7, 9, 20), (20, 9, 11, 21), (21, 11, 13, 22), (3, 1, 15, 13, 11, 9, 7, 5), (22, 13, 15, 23), (23, 15, 1, 16), (0, 2, 4, 6, 8, 10, 12, 14), (30, 23, 16, 31), (29, 22, 23, 30), (28, 21, 22, 29), (27, 20, 21, 28), (26, 19, 20, 27), (25, 18, 19, 26), (24, 17, 18, 25), (31, 16, 17, 24), (0, 31, 24, 2), (2, 24, 25, 4), (4, 25, 26, 6), (6, 26, 27, 8), (8, 27, 28, 10), (10, 28, 29, 12), (12, 29, 30, 14), (14, 30, 31, 0), (32, 40, 33), (33, 40, 34), (34, 40, 35), (35, 40, 36), (36, 40, 37), (37, 40, 38), (38, 40, 39), (39, 40, 32), (32, 33, 34, 35, 36, 37, 38, 39)])
_uv = me_icosphere_004.uv_layers.new(name='UVMap')
_uv.uv.foreach_set('vector', [0.8658, 0.7708, 0.8658, 0.9563, 0.7651, 0.9563, 0.7651, 0.7708, 0.7651, 0.7708, 0.7651, 0.9563, 0.6644, 0.9563, 0.6644, 0.7708, 0.6644, 0.7708, 0.6644, 0.9563, 0.5638, 0.9563, 0.5638, 0.7708, 0.5638, 0.7708, 0.5638, 0.9563, 0.4631, 0.9563, 0.4631, 0.7708, 0.4631, 0.7708, 0.4631, 0.9563, 0.3624, 0.9563, 0.3624, 0.7708, 0.3624, 0.7708, 0.3624, 0.9563, 0.2617, 0.9563, 0.2617, 0.7708, 0.9676, 0.937, 0.9424, 0.9475, 0.9172, 0.937, 0.9067, 0.9118, 0.9172, 0.8866, 0.9424, 0.8761, 0.9676, 0.8866, 0.978, 0.9118, 0.2617, 0.7708, 0.2617, 0.9563, 0.1611, 0.9563, 0.1611, 0.7708, 0.1611, 0.7708, 0.1611, 0.9563, 0.0604, 0.9563, 0.0604, 0.7708, 0.9424, 0.875, 0.9676, 0.8645, 0.978, 0.8393, 0.9676, 0.8141, 0.9424, 0.8036, 0.9172, 0.8141, 0.9067, 0.8393, 0.9172, 0.8645, 0.1611, 0.6622, 0.1611, 0.7708, 0.0604, 0.7708, 0.0604, 0.6622, 0.2617, 0.6622, 0.2617, 0.7708, 0.1611, 0.7708, 0.1611, 0.6622, 0.3624, 0.6622, 0.3624, 0.7708, 0.2617, 0.7708, 0.2617, 0.6622, 0.4631, 0.6622, 0.4631, 0.7708, 0.3624, 0.7708, 0.3624, 0.6622, 0.5638, 0.6622, 0.5638, 0.7708, 0.4631, 0.7708, 0.4631, 0.6622, 0.6644, 0.6622, 0.6644, 0.7708, 0.5638, 0.7708, 0.5638, 0.6622, 0.7651, 0.6622, 0.7651, 0.7708, 0.6644, 0.7708, 0.6644, 0.6622, 0.8658, 0.6622, 0.8658, 0.7708, 0.7651, 0.7708, 0.7651, 0.6622, 0.8658, 0.5536, 0.8658, 0.6622, 0.7651, 0.6622, 0.7651, 0.5536, 0.7651, 0.5536, 0.7651, 0.6622, 0.6644, 0.6622, 0.6644, 0.5536, 0.6644, 0.5536, 0.6644, 0.6622, 0.5638, 0.6622, 0.5638, 0.5536, 0.5638, 0.5536, 0.5638, 0.6622, 0.4631, 0.6622, 0.4631, 0.5536, 0.4631, 0.5536, 0.4631, 0.6622, 0.3624, 0.6622, 0.3624, 0.5536, 0.3624, 0.5536, 0.3624, 0.6622, 0.2617, 0.6622, 0.2617, 0.5536, 0.2617, 0.5536, 0.2617, 0.6622, 0.1611, 0.6622, 0.1611, 0.5536, 0.1611, 0.5536, 0.1611, 0.6622, 0.0604, 0.6622, 0.0604, 0.5536, 0.2723, 0.4685, 0.2723, 0.25, 0.4269, 0.4045, 0.4269, 0.4045, 0.2723, 0.25, 0.4909, 0.25, 0.4909, 0.25, 0.2723, 0.25, 0.4269, 0.09546, 0.4269, 0.09546, 0.2723, 0.25, 0.2723, 0.03145, 0.2723, 0.03145, 0.2723, 0.25, 0.1178, 0.09546, 0.1178, 0.09546, 0.2723, 0.25, 0.05379, 0.25, 0.05379, 0.25, 0.2723, 0.25, 0.1178, 0.4045, 0.1178, 0.4045, 0.2723, 0.25, 0.2723, 0.4685, 0.7277, 0.4685, 0.8822, 0.4045, 0.9462, 0.25, 0.8822, 0.09546, 0.7277, 0.03145, 0.5731, 0.09546, 0.5091, 0.25, 0.5731, 0.4045])
me_icosphere_004.materials.append(mat_material)
me_icosphere_004.use_remesh_preserve_volume = False
me_icosphere_004.use_remesh_preserve_attributes = False
me_icosphere_004.use_mirror_vertex_groups = False
me_icosphere_004.update()

# ---- objects
ob_tree01 = bpy.data.objects.new('Tree01', me_icosphere_001)
ob_tree02 = bpy.data.objects.new('Tree02', me_icosphere_002)
ob_tree03 = bpy.data.objects.new('Tree03', me_icosphere_003)
ob_tree04 = bpy.data.objects.new('Tree04', me_icosphere_004)

# ---- transforms, parenting, visibility, modifiers, constraints
ob_tree01.location = (0.0, 0.0, 22.98)
ob_tree01.scale = (4.705, 4.705, 4.705)
ob_tree01.lineart.crease_threshold = 0.0
ob_tree02.location = (0.0, 0.0, 22.98)
ob_tree02.scale = (4.705, 4.705, 4.705)
ob_tree02.lineart.crease_threshold = 0.0
ob_tree03.location = (0.0, 0.0, 22.98)
ob_tree03.scale = (4.705, 4.705, 4.705)
ob_tree03.lineart.crease_threshold = 0.0
ob_tree04.location = (0.0, 0.0, 22.98)
ob_tree04.scale = (4.705, 4.705, 4.705)
ob_tree04.lineart.crease_threshold = 0.0

# ---- collection membership
col_collection.objects.link(ob_tree01)
col_collection.objects.link(ob_tree02)
col_collection.objects.link(ob_tree03)
col_collection.objects.link(ob_tree04)

# ---- scene / render settings (as saved in the file)
scene.frame_start = 1; scene.frame_end = 250; scene.frame_set(1)
scene.render.engine = 'BLENDER_EEVEE_NEXT'
scene.cycles.use_denoising = False
scene.cycles.samples = 128
scene.cycles.sampling_pattern = 'TABULATED_SOBOL'
scene.cycles.use_adaptive_sampling = False
scene.cycles.use_light_tree = False
scene.view_settings.view_transform = 'Filmic'
bpy.context.view_layer.update()

# ---- added for rendering (the .blend has no active camera and no usable light): camera, sun
cam_auto = bpy.data.cameras.new('AutoCamera')
cam_auto.lens = 50.0
cam_auto.sensor_width = 36.0
cam_auto.clip_end = 1602.82
ob_auto_camera = bpy.data.objects.new('AutoCamera', cam_auto)
scene.collection.objects.link(ob_auto_camera)
ob_auto_camera.location = (95.1288, -107.504, 107.546)
ob_auto_camera.rotation_euler = (1.09748, -7.21219e-08, 0.694738)
scene.camera = ob_auto_camera
light_auto_sun = bpy.data.lights.new('AutoSun', 'SUN')
light_auto_sun.energy = 3.0
light_auto_sun.angle = 0.0523599
ob_auto_sun = bpy.data.objects.new('AutoSun', light_auto_sun)
scene.collection.objects.link(ob_auto_sun)
ob_auto_sun.rotation_euler = (0.872665, 0.174533, 0.523599)
bpy.context.view_layer.update()
